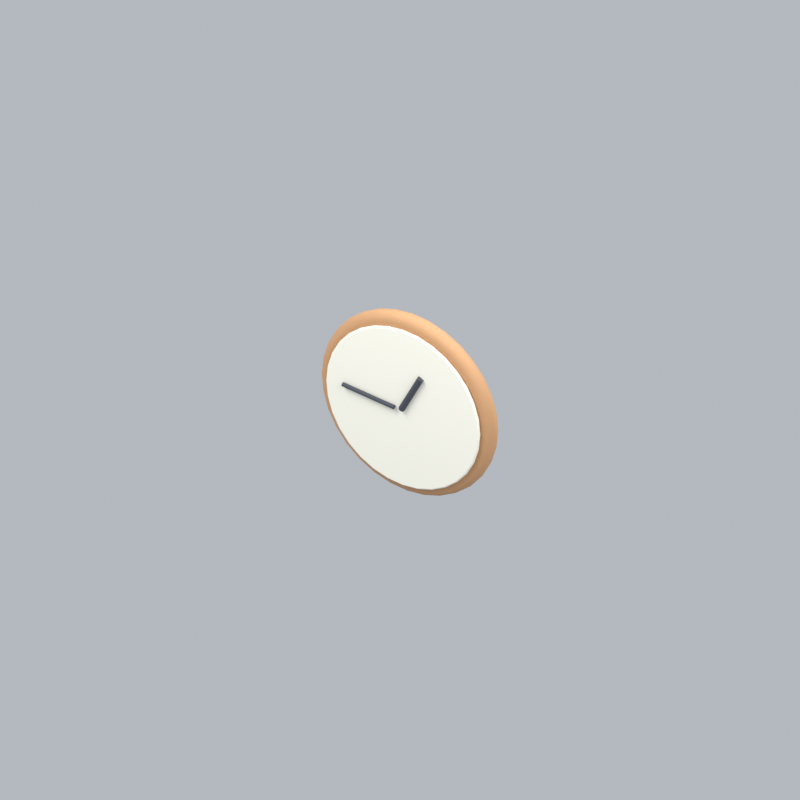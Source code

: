 # Source: officeClockAni.blend  (saved by Blender 5.2.45; exported with 4.5.12 LTS)
import bpy
from mathutils import Matrix  # noqa: F401  (used for matrix-valued properties, if any)

bpy.ops.wm.read_factory_settings(use_empty=True)
scene = bpy.context.scene
scene.name = 'Scene'

# ---- collections
col_collection = bpy.data.collections.new('Collection'); scene.collection.children.link(col_collection)

# ---- materials (node trees are filled in below, after node groups)
mat_wood = bpy.data.materials.new('wood')
mat_wood.diffuse_color = (0.5841, 0.3185, 0.1529, 1.0)
mat_cream = bpy.data.materials.new('cream')
mat_cream.diffuse_color = (0.9911, 0.9647, 0.8388, 1.0)
mat_dark = bpy.data.materials.new('dark')
mat_dark.diffuse_color = (0.05951, 0.0648, 0.08438, 1.0)

# ---- material node trees
mat_wood.use_nodes = True; mat_wood.node_tree.nodes.clear()
_N = mat_wood.node_tree.nodes; _L = mat_wood.node_tree.links
n0 = _N.new('ShaderNodeBsdfPrincipled'); n0.name = 'Principled BSDF'; n0.location = (-200, 100)
n0.inputs[0].default_value = (0.5841, 0.3185, 0.1529, 1.0)
n0.inputs[2].default_value = 0.72
n0.inputs[10].default_value = 0.005
n1 = _N.new('ShaderNodeOutputMaterial'); n1.name = 'Material Output'; n1.location = (200, 100)
_L.new(n0.outputs[0], n1.inputs[0])
n1.is_active_output = True
mat_cream.use_nodes = True; mat_cream.node_tree.nodes.clear()
_N = mat_cream.node_tree.nodes; _L = mat_cream.node_tree.links
n0 = _N.new('ShaderNodeBsdfPrincipled'); n0.name = 'Principled BSDF'; n0.location = (-200, 100)
n0.inputs[0].default_value = (0.9911, 0.9647, 0.8388, 1.0)
n0.inputs[2].default_value = 0.72
n0.inputs[10].default_value = 0.005
n1 = _N.new('ShaderNodeOutputMaterial'); n1.name = 'Material Output'; n1.location = (200, 100)
_L.new(n0.outputs[0], n1.inputs[0])
n1.is_active_output = True
mat_dark.use_nodes = True; mat_dark.node_tree.nodes.clear()
_N = mat_dark.node_tree.nodes; _L = mat_dark.node_tree.links
n0 = _N.new('ShaderNodeBsdfPrincipled'); n0.name = 'Principled BSDF'; n0.location = (-200, 100)
n0.inputs[0].default_value = (0.05951, 0.0648, 0.08438, 1.0)
n0.inputs[2].default_value = 0.72
n0.inputs[10].default_value = 0.005
n1 = _N.new('ShaderNodeOutputMaterial'); n1.name = 'Material Output'; n1.location = (200, 100)
_L.new(n0.outputs[0], n1.inputs[0])
n1.is_active_output = True

# ---- world
world_world = bpy.data.worlds.new('World'); scene.world = world_world
world_world.use_nodes = True; world_world.node_tree.nodes.clear()
_N = world_world.node_tree.nodes; _L = world_world.node_tree.links
n0 = _N.new('ShaderNodeOutputWorld'); n0.name = 'World Output'; n0.location = (200, 100)
n1 = _N.new('ShaderNodeBackground'); n1.name = 'Background'; n1.location = (-200, 100)
n1.inputs[0].default_value = (0.65, 0.69, 0.74, 1.0)
n1.inputs[1].default_value = 0.7
_L.new(n1.outputs[0], n0.inputs[0])
n0.is_active_output = True
world_world.color = (0.3, 0.3, 0.3)
world_world.sun_shadow_jitter_overblur = 0.0

# ---- cameras
cam_camera_149 = bpy.data.cameras.new('Camera.149')
cam_camera_149.type = 'ORTHO'
cam_camera_149.ortho_scale = 4.167

# ---- lights
light_area_444 = bpy.data.lights.new('Area.444', 'AREA')
light_area_444.energy = 500.0
light_area_444.shape = 'DISK'
light_area_444.size = 5.0
light_area_444.size_y = 1.0
light_area_445 = bpy.data.lights.new('Area.445', 'AREA')
light_area_445.energy = 180.0
light_area_445.shape = 'DISK'
light_area_445.size = 4.0
light_area_445.size_y = 1.0
light_area_446 = bpy.data.lights.new('Area.446', 'AREA')
light_area_446.energy = 300.0
light_area_446.shape = 'DISK'
light_area_446.size = 4.0
light_area_446.size_y = 1.0

# ---- meshes
me_cylinder_113 = bpy.data.meshes.new('Cylinder.113')
me_cylinder_113.from_pydata([(0.0, 0.54, -0.05), (0.0, 0.54, 0.05), (0.1053, 0.5296, -0.05), (0.1053, 0.5296, 0.05), (0.2066, 0.4989, -0.05), (0.2066, 0.4989, 0.05), (0.3, 0.449, -0.05), (0.3, 0.449, 0.05), (0.3818, 0.3818, -0.05), (0.3818, 0.3818, 0.05), (0.449, 0.3, -0.05), (0.449, 0.3, 0.05), (0.4989, 0.2066, -0.05), (0.4989, 0.2066, 0.05), (0.5296, 0.1053, -0.05), (0.5296, 0.1053, 0.05), (0.54, 0.0, -0.05), (0.54, 0.0, 0.05), (0.5296, -0.1053, -0.05), (0.5296, -0.1053, 0.05), (0.4989, -0.2066, -0.05), (0.4989, -0.2066, 0.05), (0.449, -0.3, -0.05), (0.449, -0.3, 0.05), (0.3818, -0.3818, -0.05), (0.3818, -0.3818, 0.05), (0.3, -0.449, -0.05), (0.3, -0.449, 0.05), (0.2066, -0.4989, -0.05), (0.2066, -0.4989, 0.05), (0.1053, -0.5296, -0.05), (0.1053, -0.5296, 0.05), (0.0, -0.54, -0.05), (0.0, -0.54, 0.05), (-0.1053, -0.5296, -0.05), (-0.1053, -0.5296, 0.05), (-0.2066, -0.4989, -0.05), (-0.2066, -0.4989, 0.05), (-0.3, -0.449, -0.05), (-0.3, -0.449, 0.05), (-0.3818, -0.3818, -0.05), (-0.3818, -0.3818, 0.05), (-0.449, -0.3, -0.05), (-0.449, -0.3, 0.05), (-0.4989, -0.2066, -0.05), (-0.4989, -0.2066, 0.05), (-0.5296, -0.1053, -0.05), (-0.5296, -0.1053, 0.05), (-0.54, 0.0, -0.05), (-0.54, 0.0, 0.05), (-0.5296, 0.1053, -0.05), (-0.5296, 0.1053, 0.05), (-0.4989, 0.2066, -0.05), (-0.4989, 0.2066, 0.05), (-0.449, 0.3, -0.05), (-0.449, 0.3, 0.05), (-0.3818, 0.3818, -0.05), (-0.3818, 0.3818, 0.05), (-0.3, 0.449, -0.05), (-0.3, 0.449, 0.05), (-0.2066, 0.4989, -0.05), (-0.2066, 0.4989, 0.05), (-0.1053, 0.5296, -0.05), (-0.1053, 0.5296, 0.05)], [], [(0, 1, 3, 2), (2, 3, 5, 4), (4, 5, 7, 6), (6, 7, 9, 8), (8, 9, 11, 10), (10, 11, 13, 12), (12, 13, 15, 14), (14, 15, 17, 16), (16, 17, 19, 18), (18, 19, 21, 20), (20, 21, 23, 22), (22, 23, 25, 24), (24, 25, 27, 26), (26, 27, 29, 28), (28, 29, 31, 30), (30, 31, 33, 32), (32, 33, 35, 34), (34, 35, 37, 36), (36, 37, 39, 38), (38, 39, 41, 40), (40, 41, 43, 42), (42, 43, 45, 44), (44, 45, 47, 46), (46, 47, 49, 48), (48, 49, 51, 50), (50, 51, 53, 52), (52, 53, 55, 54), (54, 55, 57, 56), (56, 57, 59, 58), (58, 59, 61, 60), (3, 1, 63, 61, 59, 57, 55, 53, 51, 49, 47, 45, 43, 41, 39, 37, 35, 33, 31, 29, 27, 25, 23, 21, 19, 17, 15, 13, 11, 9, 7, 5), (60, 61, 63, 62), (62, 63, 1, 0), (0, 2, 4, 6, 8, 10, 12, 14, 16, 18, 20, 22, 24, 26, 28, 30, 32, 34, 36, 38, 40, 42, 44, 46, 48, 50, 52, 54, 56, 58, 60, 62)])
_uv = me_cylinder_113.uv_layers.new(name='UVMap')
_uv.uv.foreach_set('vector', [1.0, 0.5, 1.0, 1.0, 0.9688, 1.0, 0.9688, 0.5, 0.9688, 0.5, 0.9688, 1.0, 0.9375, 1.0, 0.9375, 0.5, 0.9375, 0.5, 0.9375, 1.0, 0.9062, 1.0, 0.9062, 0.5, 0.9062, 0.5, 0.9062, 1.0, 0.875, 1.0, 0.875, 0.5, 0.875, 0.5, 0.875, 1.0, 0.8438, 1.0, 0.8438, 0.5, 0.8438, 0.5, 0.8438, 1.0, 0.8125, 1.0, 0.8125, 0.5, 0.8125, 0.5, 0.8125, 1.0, 0.7812, 1.0, 0.7812, 0.5, 0.7812, 0.5, 0.7812, 1.0, 0.75, 1.0, 0.75, 0.5, 0.75, 0.5, 0.75, 1.0, 0.7188, 1.0, 0.7188, 0.5, 0.7188, 0.5, 0.7188, 1.0, 0.6875, 1.0, 0.6875, 0.5, 0.6875, 0.5, 0.6875, 1.0, 0.6562, 1.0, 0.6562, 0.5, 0.6562, 0.5, 0.6562, 1.0, 0.625, 1.0, 0.625, 0.5, 0.625, 0.5, 0.625, 1.0, 0.5938, 1.0, 0.5938, 0.5, 0.5938, 0.5, 0.5938, 1.0, 0.5625, 1.0, 0.5625, 0.5, 0.5625, 0.5, 0.5625, 1.0, 0.5312, 1.0, 0.5312, 0.5, 0.5312, 0.5, 0.5312, 1.0, 0.5, 1.0, 0.5, 0.5, 0.5, 0.5, 0.5, 1.0, 0.4688, 1.0, 0.4688, 0.5, 0.4688, 0.5, 0.4688, 1.0, 0.4375, 1.0, 0.4375, 0.5, 0.4375, 0.5, 0.4375, 1.0, 0.4062, 1.0, 0.4062, 0.5, 0.4062, 0.5, 0.4062, 1.0, 0.375, 1.0, 0.375, 0.5, 0.375, 0.5, 0.375, 1.0, 0.3438, 1.0, 0.3438, 0.5, 0.3438, 0.5, 0.3438, 1.0, 0.3125, 1.0, 0.3125, 0.5, 0.3125, 0.5, 0.3125, 1.0, 0.2812, 1.0, 0.2812, 0.5, 0.2812, 0.5, 0.2812, 1.0, 0.25, 1.0, 0.25, 0.5, 0.25, 0.5, 0.25, 1.0, 0.2188, 1.0, 0.2188, 0.5, 0.2188, 0.5, 0.2188, 1.0, 0.1875, 1.0, 0.1875, 0.5, 0.1875, 0.5, 0.1875, 1.0, 0.1562, 1.0, 0.1562, 0.5, 0.1562, 0.5, 0.1562, 1.0, 0.125, 1.0, 0.125, 0.5, 0.125, 0.5, 0.125, 1.0, 0.09375, 1.0, 0.09375, 0.5, 0.09375, 0.5, 0.09375, 1.0, 0.0625, 1.0, 0.0625, 0.5, 0.2968, 0.4854, 0.25, 0.49, 0.2032, 0.4854, 0.1582, 0.4717, 0.1167, 0.4496, 0.08029, 0.4197, 0.05045, 0.3833, 0.02827, 0.3418, 0.01461, 0.2968, 0.01, 0.25, 0.01461, 0.2032, 0.02827, 0.1582, 0.05045, 0.1167, 0.08029, 0.08029, 0.1167, 0.05045, 0.1582, 0.02827, 0.2032, 0.01461, 0.25, 0.01, 0.2968, 0.01461, 0.3418, 0.02827, 0.3833, 0.05045, 0.4197, 0.08029, 0.4496, 0.1167, 0.4717, 0.1582, 0.4854, 0.2032, 0.49, 0.25, 0.4854, 0.2968, 0.4717, 0.3418, 0.4496, 0.3833, 0.4197, 0.4197, 0.3833, 0.4496, 0.3418, 0.4717, 0.0625, 0.5, 0.0625, 1.0, 0.03125, 1.0, 0.03125, 0.5, 0.03125, 0.5, 0.03125, 1.0, 0.0, 1.0, 0.0, 0.5, 0.75, 0.49, 0.7968, 0.4854, 0.8418, 0.4717, 0.8833, 0.4496, 0.9197, 0.4197, 0.9496, 0.3833, 0.9717, 0.3418, 0.9854, 0.2968, 0.99, 0.25, 0.9854, 0.2032, 0.9717, 0.1582, 0.9496, 0.1167, 0.9197, 0.08029, 0.8833, 0.05045, 0.8418, 0.02827, 0.7968, 0.01461, 0.75, 0.01, 0.7032, 0.01461, 0.6582, 0.02827, 0.6167, 0.05045, 0.5803, 0.08029, 0.5504, 0.1167, 0.5283, 0.1582, 0.5146, 0.2032, 0.51, 0.25, 0.5146, 0.2968, 0.5283, 0.3418, 0.5504, 0.3833, 0.5803, 0.4197, 0.6167, 0.4496, 0.6582, 0.4717, 0.7032, 0.4854])
me_cylinder_113.materials.append(mat_wood)
me_cylinder_113.update()
me_cylinder_114 = bpy.data.meshes.new('Cylinder.114')
me_cylinder_114.from_pydata([(0.0, 0.48, -0.01), (0.0, 0.48, 0.01), (0.09364, 0.4708, -0.01), (0.09364, 0.4708, 0.01), (0.1837, 0.4435, -0.01), (0.1837, 0.4435, 0.01), (0.2667, 0.3991, -0.01), (0.2667, 0.3991, 0.01), (0.3394, 0.3394, -0.01), (0.3394, 0.3394, 0.01), (0.3991, 0.2667, -0.01), (0.3991, 0.2667, 0.01), (0.4435, 0.1837, -0.01), (0.4435, 0.1837, 0.01), (0.4708, 0.09364, -0.01), (0.4708, 0.09364, 0.01), (0.48, 0.0, -0.01), (0.48, 0.0, 0.01), (0.4708, -0.09364, -0.01), (0.4708, -0.09364, 0.01), (0.4435, -0.1837, -0.01), (0.4435, -0.1837, 0.01), (0.3991, -0.2667, -0.01), (0.3991, -0.2667, 0.01), (0.3394, -0.3394, -0.01), (0.3394, -0.3394, 0.01), (0.2667, -0.3991, -0.01), (0.2667, -0.3991, 0.01), (0.1837, -0.4435, -0.01), (0.1837, -0.4435, 0.01), (0.09364, -0.4708, -0.01), (0.09364, -0.4708, 0.01), (0.0, -0.48, -0.01), (0.0, -0.48, 0.01), (-0.09364, -0.4708, -0.01), (-0.09364, -0.4708, 0.01), (-0.1837, -0.4435, -0.01), (-0.1837, -0.4435, 0.01), (-0.2667, -0.3991, -0.01), (-0.2667, -0.3991, 0.01), (-0.3394, -0.3394, -0.01), (-0.3394, -0.3394, 0.01), (-0.3991, -0.2667, -0.01), (-0.3991, -0.2667, 0.01), (-0.4435, -0.1837, -0.01), (-0.4435, -0.1837, 0.01), (-0.4708, -0.09364, -0.01), (-0.4708, -0.09364, 0.01), (-0.48, 0.0, -0.01), (-0.48, 0.0, 0.01), (-0.4708, 0.09364, -0.01), (-0.4708, 0.09364, 0.01), (-0.4435, 0.1837, -0.01), (-0.4435, 0.1837, 0.01), (-0.3991, 0.2667, -0.01), (-0.3991, 0.2667, 0.01), (-0.3394, 0.3394, -0.01), (-0.3394, 0.3394, 0.01), (-0.2667, 0.3991, -0.01), (-0.2667, 0.3991, 0.01), (-0.1837, 0.4435, -0.01), (-0.1837, 0.4435, 0.01), (-0.09364, 0.4708, -0.01), (-0.09364, 0.4708, 0.01)], [], [(0, 1, 3, 2), (2, 3, 5, 4), (4, 5, 7, 6), (6, 7, 9, 8), (8, 9, 11, 10), (10, 11, 13, 12), (12, 13, 15, 14), (14, 15, 17, 16), (16, 17, 19, 18), (18, 19, 21, 20), (20, 21, 23, 22), (22, 23, 25, 24), (24, 25, 27, 26), (26, 27, 29, 28), (28, 29, 31, 30), (30, 31, 33, 32), (32, 33, 35, 34), (34, 35, 37, 36), (36, 37, 39, 38), (38, 39, 41, 40), (40, 41, 43, 42), (42, 43, 45, 44), (44, 45, 47, 46), (46, 47, 49, 48), (48, 49, 51, 50), (50, 51, 53, 52), (52, 53, 55, 54), (54, 55, 57, 56), (56, 57, 59, 58), (58, 59, 61, 60), (3, 1, 63, 61, 59, 57, 55, 53, 51, 49, 47, 45, 43, 41, 39, 37, 35, 33, 31, 29, 27, 25, 23, 21, 19, 17, 15, 13, 11, 9, 7, 5), (60, 61, 63, 62), (62, 63, 1, 0), (0, 2, 4, 6, 8, 10, 12, 14, 16, 18, 20, 22, 24, 26, 28, 30, 32, 34, 36, 38, 40, 42, 44, 46, 48, 50, 52, 54, 56, 58, 60, 62)])
_uv = me_cylinder_114.uv_layers.new(name='UVMap')
_uv.uv.foreach_set('vector', [1.0, 0.5, 1.0, 1.0, 0.9688, 1.0, 0.9688, 0.5, 0.9688, 0.5, 0.9688, 1.0, 0.9375, 1.0, 0.9375, 0.5, 0.9375, 0.5, 0.9375, 1.0, 0.9062, 1.0, 0.9062, 0.5, 0.9062, 0.5, 0.9062, 1.0, 0.875, 1.0, 0.875, 0.5, 0.875, 0.5, 0.875, 1.0, 0.8438, 1.0, 0.8438, 0.5, 0.8438, 0.5, 0.8438, 1.0, 0.8125, 1.0, 0.8125, 0.5, 0.8125, 0.5, 0.8125, 1.0, 0.7812, 1.0, 0.7812, 0.5, 0.7812, 0.5, 0.7812, 1.0, 0.75, 1.0, 0.75, 0.5, 0.75, 0.5, 0.75, 1.0, 0.7188, 1.0, 0.7188, 0.5, 0.7188, 0.5, 0.7188, 1.0, 0.6875, 1.0, 0.6875, 0.5, 0.6875, 0.5, 0.6875, 1.0, 0.6562, 1.0, 0.6562, 0.5, 0.6562, 0.5, 0.6562, 1.0, 0.625, 1.0, 0.625, 0.5, 0.625, 0.5, 0.625, 1.0, 0.5938, 1.0, 0.5938, 0.5, 0.5938, 0.5, 0.5938, 1.0, 0.5625, 1.0, 0.5625, 0.5, 0.5625, 0.5, 0.5625, 1.0, 0.5312, 1.0, 0.5312, 0.5, 0.5312, 0.5, 0.5312, 1.0, 0.5, 1.0, 0.5, 0.5, 0.5, 0.5, 0.5, 1.0, 0.4688, 1.0, 0.4688, 0.5, 0.4688, 0.5, 0.4688, 1.0, 0.4375, 1.0, 0.4375, 0.5, 0.4375, 0.5, 0.4375, 1.0, 0.4062, 1.0, 0.4062, 0.5, 0.4062, 0.5, 0.4062, 1.0, 0.375, 1.0, 0.375, 0.5, 0.375, 0.5, 0.375, 1.0, 0.3438, 1.0, 0.3438, 0.5, 0.3438, 0.5, 0.3438, 1.0, 0.3125, 1.0, 0.3125, 0.5, 0.3125, 0.5, 0.3125, 1.0, 0.2812, 1.0, 0.2812, 0.5, 0.2812, 0.5, 0.2812, 1.0, 0.25, 1.0, 0.25, 0.5, 0.25, 0.5, 0.25, 1.0, 0.2188, 1.0, 0.2188, 0.5, 0.2188, 0.5, 0.2188, 1.0, 0.1875, 1.0, 0.1875, 0.5, 0.1875, 0.5, 0.1875, 1.0, 0.1562, 1.0, 0.1562, 0.5, 0.1562, 0.5, 0.1562, 1.0, 0.125, 1.0, 0.125, 0.5, 0.125, 0.5, 0.125, 1.0, 0.09375, 1.0, 0.09375, 0.5, 0.09375, 0.5, 0.09375, 1.0, 0.0625, 1.0, 0.0625, 0.5, 0.2968, 0.4854, 0.25, 0.49, 0.2032, 0.4854, 0.1582, 0.4717, 0.1167, 0.4496, 0.08029, 0.4197, 0.05045, 0.3833, 0.02827, 0.3418, 0.01461, 0.2968, 0.01, 0.25, 0.01461, 0.2032, 0.02827, 0.1582, 0.05045, 0.1167, 0.08029, 0.08029, 0.1167, 0.05045, 0.1582, 0.02827, 0.2032, 0.01461, 0.25, 0.01, 0.2968, 0.01461, 0.3418, 0.02827, 0.3833, 0.05045, 0.4197, 0.08029, 0.4496, 0.1167, 0.4717, 0.1582, 0.4854, 0.2032, 0.49, 0.25, 0.4854, 0.2968, 0.4717, 0.3418, 0.4496, 0.3833, 0.4197, 0.4197, 0.3833, 0.4496, 0.3418, 0.4717, 0.0625, 0.5, 0.0625, 1.0, 0.03125, 1.0, 0.03125, 0.5, 0.03125, 0.5, 0.03125, 1.0, 0.0, 1.0, 0.0, 0.5, 0.75, 0.49, 0.7968, 0.4854, 0.8418, 0.4717, 0.8833, 0.4496, 0.9197, 0.4197, 0.9496, 0.3833, 0.9717, 0.3418, 0.9854, 0.2968, 0.99, 0.25, 0.9854, 0.2032, 0.9717, 0.1582, 0.9496, 0.1167, 0.9197, 0.08029, 0.8833, 0.05045, 0.8418, 0.02827, 0.7968, 0.01461, 0.75, 0.01, 0.7032, 0.01461, 0.6582, 0.02827, 0.6167, 0.05045, 0.5803, 0.08029, 0.5504, 0.1167, 0.5283, 0.1582, 0.5146, 0.2032, 0.51, 0.25, 0.5146, 0.2968, 0.5283, 0.3418, 0.5504, 0.3833, 0.5803, 0.4197, 0.6167, 0.4496, 0.6582, 0.4717, 0.7032, 0.4854])
me_cylinder_114.materials.append(mat_cream)
me_cylinder_114.update()

# ---- curves / text
cu_hour_hand = bpy.data.curves.new('Hour hand', 'CURVE')
cu_hour_hand.dimensions = '3D'
_sp = cu_hour_hand.splines.new('BEZIER'); _sp.bezier_points.add(1)
_sp.bezier_points.foreach_set('co', [0.0, -0.08, 0.6, 0.12, -0.08, 0.83])
_sp.bezier_points.foreach_set('handle_left', [-0.04685, -0.08, 0.5102, 0.07315, -0.08, 0.7402])
_sp.bezier_points.foreach_set('handle_right', [0.04685, -0.08, 0.6898, 0.1668, -0.08, 0.9198])
for _p, _l, _r in zip(_sp.bezier_points, ['AUTO', 'AUTO'], ['AUTO', 'AUTO']): _p.handle_left_type = _l; _p.handle_right_type = _r
cu_hour_hand.materials.append(mat_dark)
cu_hour_hand.bevel_resolution = 3
cu_hour_hand.bevel_depth = 0.018
cu_hour_hand.fill_mode = 'FULL'
cu_hour_hand.use_fill_caps = True
cu_minute_hand = bpy.data.curves.new('Minute hand', 'CURVE')
cu_minute_hand.dimensions = '3D'
_sp = cu_minute_hand.splines.new('BEZIER'); _sp.bezier_points.add(1)
_sp.bezier_points.foreach_set('co', [0.0, -0.085, 0.6, -0.32, -0.085, 0.65])
_sp.bezier_points.foreach_set('handle_left', [0.1249, -0.085, 0.5805, -0.1951, -0.085, 0.6305])
_sp.bezier_points.foreach_set('handle_right', [-0.1249, -0.085, 0.6195, -0.4449, -0.085, 0.6695])
for _p, _l, _r in zip(_sp.bezier_points, ['AUTO', 'AUTO'], ['AUTO', 'AUTO']): _p.handle_left_type = _l; _p.handle_right_type = _r
cu_minute_hand.materials.append(mat_dark)
cu_minute_hand.bevel_resolution = 3
cu_minute_hand.bevel_depth = 0.012
cu_minute_hand.fill_mode = 'FULL'
cu_minute_hand.use_fill_caps = True

# ---- objects
ob_fixed_isometric_camera = bpy.data.objects.new('Fixed isometric camera', cam_camera_149)
ob_warm_key = bpy.data.objects.new('Warm key', light_area_444)
ob_fill = bpy.data.objects.new('Fill', light_area_445)
ob_rim = bpy.data.objects.new('Rim', light_area_446)
ob_clock_body = bpy.data.objects.new('Clock body', me_cylinder_113)
ob_clock_face = bpy.data.objects.new('Clock face', me_cylinder_114)
ob_hour_hand = bpy.data.objects.new('Hour hand', cu_hour_hand)
ob_minute_hand = bpy.data.objects.new('Minute hand', cu_minute_hand)
ob_officeclockani_orientation = bpy.data.objects.new('officeClockAni orientation', None)

# ---- transforms, parenting, visibility, modifiers, constraints
ob_fixed_isometric_camera.location = (5.975, -9.057, 7.635)
ob_fixed_isometric_camera.rotation_euler = (0.9964, 2.214e-08, 0.588)
ob_warm_key.location = (-3.0, -4.0, 7.0)
ob_warm_key.rotation_euler = (0.6947, -4.874e-08, -0.6435)
ob_fill.location = (4.0, -1.0, 4.0)
ob_fill.rotation_euler = (0.9418, 9.221e-09, 1.326)
ob_rim.location = (1.0, 4.0, 6.0)
ob_rim.rotation_euler = (0.6896, -5.112e-08, 2.897)
ob_clock_body.parent = ob_officeclockani_orientation
ob_clock_body.location = (0.0, 0.0, 0.6)
ob_clock_body.rotation_euler = (1.571, 0.0, 0.0)
_m = ob_clock_body.modifiers.new('Soft rim', 'BEVEL')
_m.width = 0.045
_m.width_pct = 0.045
_m.segments = 3
_m = ob_clock_body.modifiers.new('Weighted normals', 'WEIGHTED_NORMAL')
ob_clock_face.parent = ob_officeclockani_orientation
ob_clock_face.location = (0.0, -0.063, 0.6)
ob_clock_face.rotation_euler = (1.571, 0.0, 0.0)
_m = ob_clock_face.modifiers.new('Soft rim', 'BEVEL')
_m.width = 0.045
_m.width_pct = 0.045
_m.segments = 3
_m = ob_clock_face.modifiers.new('Weighted normals', 'WEIGHTED_NORMAL')
ob_hour_hand.parent = ob_officeclockani_orientation
ob_hour_hand.location = (0.0, 0.0, 0.0)
ob_minute_hand.parent = ob_officeclockani_orientation
ob_minute_hand.location = (0.0, 0.0, 0.0)
ob_minute_hand.rotation_euler = (0.0, -0.07071, 0.0)
ob_officeclockani_orientation.location = (0.0, 0.0, 0.0)

# ---- collection membership
col_collection.objects.link(ob_fixed_isometric_camera)
col_collection.objects.link(ob_warm_key)
col_collection.objects.link(ob_fill)
col_collection.objects.link(ob_rim)
col_collection.objects.link(ob_clock_body)
col_collection.objects.link(ob_clock_face)
col_collection.objects.link(ob_hour_hand)
col_collection.objects.link(ob_minute_hand)
col_collection.objects.link(ob_officeclockani_orientation)

# ---- scene / render settings (as saved in the file)
scene.camera = ob_fixed_isometric_camera
scene.frame_start = 1; scene.frame_end = 8; scene.frame_set(8)
scene.render.engine = 'BLENDER_EEVEE_NEXT'
scene.render.resolution_x = 192
scene.render.resolution_y = 192
scene.render.fps = 12
scene.render.film_transparent = True
scene.render.bake_bias = 0.0
scene.render.bake_samples = 0
scene.render.compositor_device = 'GPU'
scene.eevee.taa_render_samples = 24
scene.eevee.use_volume_custom_range = False
scene.eevee.fast_gi_thickness_near = 0.1
scene.eevee.fast_gi_thickness_far = 0.0
scene.eevee.ray_tracing_options.screen_trace_thickness = 0.1
scene.view_settings.view_transform = 'Standard'
bpy.context.view_layer.update()
